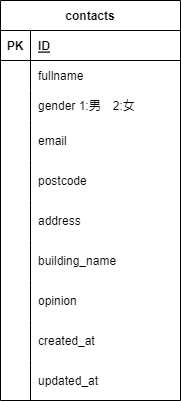

The diagram above was exported from draw.io. Its source (the exported page's mxGraphModel, read from the mxfile embedded in the PNG):
<mxGraphModel dx="591" dy="434" grid="1" gridSize="10" guides="1" tooltips="1" connect="1" arrows="1" fold="1" page="1" pageScale="1" pageWidth="827" pageHeight="1169" math="0" shadow="0">
  <root>
    <mxCell id="0" />
    <mxCell id="1" parent="0" />
    <mxCell id="2" value="contacts" style="shape=table;startSize=30;container=1;collapsible=1;childLayout=tableLayout;fixedRows=1;rowLines=0;fontStyle=1;align=center;resizeLast=1;" vertex="1" parent="1">
      <mxGeometry x="190" y="150" width="180" height="400" as="geometry" />
    </mxCell>
    <mxCell id="3" value="" style="shape=tableRow;horizontal=0;startSize=0;swimlaneHead=0;swimlaneBody=0;fillColor=none;collapsible=0;dropTarget=0;points=[[0,0.5],[1,0.5]];portConstraint=eastwest;top=0;left=0;right=0;bottom=1;" vertex="1" parent="2">
      <mxGeometry y="30" width="180" height="30" as="geometry" />
    </mxCell>
    <mxCell id="4" value="PK" style="shape=partialRectangle;connectable=0;fillColor=none;top=0;left=0;bottom=0;right=0;fontStyle=1;overflow=hidden;" vertex="1" parent="3">
      <mxGeometry width="30" height="30" as="geometry">
        <mxRectangle width="30" height="30" as="alternateBounds" />
      </mxGeometry>
    </mxCell>
    <mxCell id="5" value="ID" style="shape=partialRectangle;connectable=0;fillColor=none;top=0;left=0;bottom=0;right=0;align=left;spacingLeft=6;fontStyle=5;overflow=hidden;" vertex="1" parent="3">
      <mxGeometry x="30" width="150" height="30" as="geometry">
        <mxRectangle width="150" height="30" as="alternateBounds" />
      </mxGeometry>
    </mxCell>
    <mxCell id="6" value="" style="shape=tableRow;horizontal=0;startSize=0;swimlaneHead=0;swimlaneBody=0;fillColor=none;collapsible=0;dropTarget=0;points=[[0,0.5],[1,0.5]];portConstraint=eastwest;top=0;left=0;right=0;bottom=0;" vertex="1" parent="2">
      <mxGeometry y="60" width="180" height="30" as="geometry" />
    </mxCell>
    <mxCell id="7" value="" style="shape=partialRectangle;connectable=0;fillColor=none;top=0;left=0;bottom=0;right=0;editable=1;overflow=hidden;" vertex="1" parent="6">
      <mxGeometry width="30" height="30" as="geometry">
        <mxRectangle width="30" height="30" as="alternateBounds" />
      </mxGeometry>
    </mxCell>
    <mxCell id="8" value="fullname" style="shape=partialRectangle;connectable=0;fillColor=none;top=0;left=0;bottom=0;right=0;align=left;spacingLeft=6;overflow=hidden;" vertex="1" parent="6">
      <mxGeometry x="30" width="150" height="30" as="geometry">
        <mxRectangle width="150" height="30" as="alternateBounds" />
      </mxGeometry>
    </mxCell>
    <mxCell id="9" value="" style="shape=tableRow;horizontal=0;startSize=0;swimlaneHead=0;swimlaneBody=0;fillColor=none;collapsible=0;dropTarget=0;points=[[0,0.5],[1,0.5]];portConstraint=eastwest;top=0;left=0;right=0;bottom=0;" vertex="1" parent="2">
      <mxGeometry y="90" width="180" height="30" as="geometry" />
    </mxCell>
    <mxCell id="10" value="" style="shape=partialRectangle;connectable=0;fillColor=none;top=0;left=0;bottom=0;right=0;editable=1;overflow=hidden;" vertex="1" parent="9">
      <mxGeometry width="30" height="30" as="geometry">
        <mxRectangle width="30" height="30" as="alternateBounds" />
      </mxGeometry>
    </mxCell>
    <mxCell id="11" value="gender 1:男　2:女" style="shape=partialRectangle;connectable=0;fillColor=none;top=0;left=0;bottom=0;right=0;align=left;spacingLeft=6;overflow=hidden;" vertex="1" parent="9">
      <mxGeometry x="30" width="150" height="30" as="geometry">
        <mxRectangle width="150" height="30" as="alternateBounds" />
      </mxGeometry>
    </mxCell>
    <mxCell id="12" value="" style="shape=tableRow;horizontal=0;startSize=0;swimlaneHead=0;swimlaneBody=0;fillColor=none;collapsible=0;dropTarget=0;points=[[0,0.5],[1,0.5]];portConstraint=eastwest;top=0;left=0;right=0;bottom=0;" vertex="1" parent="2">
      <mxGeometry y="120" width="180" height="40" as="geometry" />
    </mxCell>
    <mxCell id="13" value="" style="shape=partialRectangle;connectable=0;fillColor=none;top=0;left=0;bottom=0;right=0;editable=1;overflow=hidden;" vertex="1" parent="12">
      <mxGeometry width="30" height="40" as="geometry">
        <mxRectangle width="30" height="40" as="alternateBounds" />
      </mxGeometry>
    </mxCell>
    <mxCell id="14" value="email" style="shape=partialRectangle;connectable=0;fillColor=none;top=0;left=0;bottom=0;right=0;align=left;spacingLeft=6;overflow=hidden;" vertex="1" parent="12">
      <mxGeometry x="30" width="150" height="40" as="geometry">
        <mxRectangle width="150" height="40" as="alternateBounds" />
      </mxGeometry>
    </mxCell>
    <mxCell id="16" style="shape=tableRow;horizontal=0;startSize=0;swimlaneHead=0;swimlaneBody=0;fillColor=none;collapsible=0;dropTarget=0;points=[[0,0.5],[1,0.5]];portConstraint=eastwest;top=0;left=0;right=0;bottom=0;" vertex="1" parent="2">
      <mxGeometry y="160" width="180" height="40" as="geometry" />
    </mxCell>
    <mxCell id="17" style="shape=partialRectangle;connectable=0;fillColor=none;top=0;left=0;bottom=0;right=0;editable=1;overflow=hidden;" vertex="1" parent="16">
      <mxGeometry width="30" height="40" as="geometry">
        <mxRectangle width="30" height="40" as="alternateBounds" />
      </mxGeometry>
    </mxCell>
    <mxCell id="18" value="postcode" style="shape=partialRectangle;connectable=0;fillColor=none;top=0;left=0;bottom=0;right=0;align=left;spacingLeft=6;overflow=hidden;" vertex="1" parent="16">
      <mxGeometry x="30" width="150" height="40" as="geometry">
        <mxRectangle width="150" height="40" as="alternateBounds" />
      </mxGeometry>
    </mxCell>
    <mxCell id="19" style="shape=tableRow;horizontal=0;startSize=0;swimlaneHead=0;swimlaneBody=0;fillColor=none;collapsible=0;dropTarget=0;points=[[0,0.5],[1,0.5]];portConstraint=eastwest;top=0;left=0;right=0;bottom=0;" vertex="1" parent="2">
      <mxGeometry y="200" width="180" height="40" as="geometry" />
    </mxCell>
    <mxCell id="20" style="shape=partialRectangle;connectable=0;fillColor=none;top=0;left=0;bottom=0;right=0;editable=1;overflow=hidden;" vertex="1" parent="19">
      <mxGeometry width="30" height="40" as="geometry">
        <mxRectangle width="30" height="40" as="alternateBounds" />
      </mxGeometry>
    </mxCell>
    <mxCell id="21" value="address    " style="shape=partialRectangle;connectable=0;fillColor=none;top=0;left=0;bottom=0;right=0;align=left;spacingLeft=6;overflow=hidden;" vertex="1" parent="19">
      <mxGeometry x="30" width="150" height="40" as="geometry">
        <mxRectangle width="150" height="40" as="alternateBounds" />
      </mxGeometry>
    </mxCell>
    <mxCell id="22" style="shape=tableRow;horizontal=0;startSize=0;swimlaneHead=0;swimlaneBody=0;fillColor=none;collapsible=0;dropTarget=0;points=[[0,0.5],[1,0.5]];portConstraint=eastwest;top=0;left=0;right=0;bottom=0;" vertex="1" parent="2">
      <mxGeometry y="240" width="180" height="40" as="geometry" />
    </mxCell>
    <mxCell id="23" style="shape=partialRectangle;connectable=0;fillColor=none;top=0;left=0;bottom=0;right=0;editable=1;overflow=hidden;" vertex="1" parent="22">
      <mxGeometry width="30" height="40" as="geometry">
        <mxRectangle width="30" height="40" as="alternateBounds" />
      </mxGeometry>
    </mxCell>
    <mxCell id="24" value="building_name" style="shape=partialRectangle;connectable=0;fillColor=none;top=0;left=0;bottom=0;right=0;align=left;spacingLeft=6;overflow=hidden;" vertex="1" parent="22">
      <mxGeometry x="30" width="150" height="40" as="geometry">
        <mxRectangle width="150" height="40" as="alternateBounds" />
      </mxGeometry>
    </mxCell>
    <mxCell id="25" style="shape=tableRow;horizontal=0;startSize=0;swimlaneHead=0;swimlaneBody=0;fillColor=none;collapsible=0;dropTarget=0;points=[[0,0.5],[1,0.5]];portConstraint=eastwest;top=0;left=0;right=0;bottom=0;" vertex="1" parent="2">
      <mxGeometry y="280" width="180" height="40" as="geometry" />
    </mxCell>
    <mxCell id="26" style="shape=partialRectangle;connectable=0;fillColor=none;top=0;left=0;bottom=0;right=0;editable=1;overflow=hidden;" vertex="1" parent="25">
      <mxGeometry width="30" height="40" as="geometry">
        <mxRectangle width="30" height="40" as="alternateBounds" />
      </mxGeometry>
    </mxCell>
    <mxCell id="27" value="opinion" style="shape=partialRectangle;connectable=0;fillColor=none;top=0;left=0;bottom=0;right=0;align=left;spacingLeft=6;overflow=hidden;" vertex="1" parent="25">
      <mxGeometry x="30" width="150" height="40" as="geometry">
        <mxRectangle width="150" height="40" as="alternateBounds" />
      </mxGeometry>
    </mxCell>
    <mxCell id="28" style="shape=tableRow;horizontal=0;startSize=0;swimlaneHead=0;swimlaneBody=0;fillColor=none;collapsible=0;dropTarget=0;points=[[0,0.5],[1,0.5]];portConstraint=eastwest;top=0;left=0;right=0;bottom=0;" vertex="1" parent="2">
      <mxGeometry y="320" width="180" height="40" as="geometry" />
    </mxCell>
    <mxCell id="29" style="shape=partialRectangle;connectable=0;fillColor=none;top=0;left=0;bottom=0;right=0;editable=1;overflow=hidden;" vertex="1" parent="28">
      <mxGeometry width="30" height="40" as="geometry">
        <mxRectangle width="30" height="40" as="alternateBounds" />
      </mxGeometry>
    </mxCell>
    <mxCell id="30" value="created_at" style="shape=partialRectangle;connectable=0;fillColor=none;top=0;left=0;bottom=0;right=0;align=left;spacingLeft=6;overflow=hidden;" vertex="1" parent="28">
      <mxGeometry x="30" width="150" height="40" as="geometry">
        <mxRectangle width="150" height="40" as="alternateBounds" />
      </mxGeometry>
    </mxCell>
    <mxCell id="31" style="shape=tableRow;horizontal=0;startSize=0;swimlaneHead=0;swimlaneBody=0;fillColor=none;collapsible=0;dropTarget=0;points=[[0,0.5],[1,0.5]];portConstraint=eastwest;top=0;left=0;right=0;bottom=0;" vertex="1" parent="2">
      <mxGeometry y="360" width="180" height="40" as="geometry" />
    </mxCell>
    <mxCell id="32" style="shape=partialRectangle;connectable=0;fillColor=none;top=0;left=0;bottom=0;right=0;editable=1;overflow=hidden;" vertex="1" parent="31">
      <mxGeometry width="30" height="40" as="geometry">
        <mxRectangle width="30" height="40" as="alternateBounds" />
      </mxGeometry>
    </mxCell>
    <mxCell id="33" value="updated_at" style="shape=partialRectangle;connectable=0;fillColor=none;top=0;left=0;bottom=0;right=0;align=left;spacingLeft=6;overflow=hidden;" vertex="1" parent="31">
      <mxGeometry x="30" width="150" height="40" as="geometry">
        <mxRectangle width="150" height="40" as="alternateBounds" />
      </mxGeometry>
    </mxCell>
  </root>
</mxGraphModel>